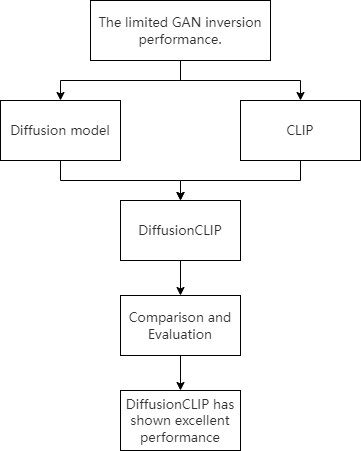

The diagram above was exported from draw.io. Its source (the exported page's mxGraphModel, read from the mxfile embedded in the PNG):
<mxGraphModel dx="990" dy="1414" grid="1" gridSize="10" guides="1" tooltips="1" connect="1" arrows="1" fold="1" page="1" pageScale="1" pageWidth="827" pageHeight="1169" math="0" shadow="0">
  <root>
    <mxCell id="0" />
    <mxCell id="1" parent="0" />
    <mxCell id="dAsve0AwKGsxoZhCSs3r-7" style="edgeStyle=orthogonalEdgeStyle;rounded=0;orthogonalLoop=1;jettySize=auto;html=1;exitX=0.5;exitY=1;exitDx=0;exitDy=0;" edge="1" parent="1" source="dAsve0AwKGsxoZhCSs3r-1" target="dAsve0AwKGsxoZhCSs3r-2">
      <mxGeometry relative="1" as="geometry" />
    </mxCell>
    <mxCell id="dAsve0AwKGsxoZhCSs3r-8" style="edgeStyle=orthogonalEdgeStyle;rounded=0;orthogonalLoop=1;jettySize=auto;html=1;exitX=0.5;exitY=1;exitDx=0;exitDy=0;entryX=0.5;entryY=0;entryDx=0;entryDy=0;" edge="1" parent="1" source="dAsve0AwKGsxoZhCSs3r-1" target="dAsve0AwKGsxoZhCSs3r-3">
      <mxGeometry relative="1" as="geometry" />
    </mxCell>
    <mxCell id="dAsve0AwKGsxoZhCSs3r-1" value="&lt;span style=&quot;color: rgb(50, 50, 50); font-family: &amp;quot;Microsoft YaHei&amp;quot;, 微软雅黑, Arial; font-size: 13px; background-color: rgba(255, 255, 255, 0.01);&quot;&gt;The limited GAN inversion performance.&lt;/span&gt;" style="rounded=0;whiteSpace=wrap;html=1;" vertex="1" parent="1">
      <mxGeometry x="340" y="230" width="180" height="60" as="geometry" />
    </mxCell>
    <mxCell id="dAsve0AwKGsxoZhCSs3r-9" style="edgeStyle=orthogonalEdgeStyle;rounded=0;orthogonalLoop=1;jettySize=auto;html=1;exitX=0.5;exitY=1;exitDx=0;exitDy=0;entryX=0.5;entryY=0;entryDx=0;entryDy=0;" edge="1" parent="1" source="dAsve0AwKGsxoZhCSs3r-2" target="dAsve0AwKGsxoZhCSs3r-5">
      <mxGeometry relative="1" as="geometry" />
    </mxCell>
    <mxCell id="dAsve0AwKGsxoZhCSs3r-2" value="&lt;span style=&quot;color: rgb(50, 50, 50); font-family: &amp;quot;Microsoft YaHei&amp;quot;, 微软雅黑, Arial; font-size: 13px; background-color: rgba(255, 255, 255, 0.01);&quot;&gt;Diffusion model&lt;/span&gt;" style="rounded=0;whiteSpace=wrap;html=1;" vertex="1" parent="1">
      <mxGeometry x="250" y="330" width="120" height="60" as="geometry" />
    </mxCell>
    <mxCell id="dAsve0AwKGsxoZhCSs3r-10" style="edgeStyle=orthogonalEdgeStyle;rounded=0;orthogonalLoop=1;jettySize=auto;html=1;exitX=0.5;exitY=1;exitDx=0;exitDy=0;entryX=0.5;entryY=0;entryDx=0;entryDy=0;" edge="1" parent="1" source="dAsve0AwKGsxoZhCSs3r-3" target="dAsve0AwKGsxoZhCSs3r-5">
      <mxGeometry relative="1" as="geometry" />
    </mxCell>
    <mxCell id="dAsve0AwKGsxoZhCSs3r-3" value="&lt;span style=&quot;color: rgb(50, 50, 50); font-family: &amp;quot;Microsoft YaHei&amp;quot;, 微软雅黑, Arial; font-size: 13px; background-color: rgba(255, 255, 255, 0.01);&quot;&gt;CLIP&lt;/span&gt;" style="rounded=0;whiteSpace=wrap;html=1;" vertex="1" parent="1">
      <mxGeometry x="490" y="330" width="120" height="60" as="geometry" />
    </mxCell>
    <mxCell id="dAsve0AwKGsxoZhCSs3r-12" style="edgeStyle=orthogonalEdgeStyle;rounded=0;orthogonalLoop=1;jettySize=auto;html=1;exitX=0.5;exitY=1;exitDx=0;exitDy=0;entryX=0.5;entryY=0;entryDx=0;entryDy=0;" edge="1" parent="1" source="dAsve0AwKGsxoZhCSs3r-4" target="dAsve0AwKGsxoZhCSs3r-6">
      <mxGeometry relative="1" as="geometry" />
    </mxCell>
    <mxCell id="dAsve0AwKGsxoZhCSs3r-4" value="&lt;span style=&quot;color: rgb(50, 50, 50); font-family: &amp;quot;Microsoft YaHei&amp;quot;, 微软雅黑, Arial; font-size: 13px; background-color: rgba(255, 255, 255, 0.01);&quot;&gt;Comparison and Evaluation&lt;/span&gt;" style="rounded=0;whiteSpace=wrap;html=1;" vertex="1" parent="1">
      <mxGeometry x="370" y="525" width="120" height="60" as="geometry" />
    </mxCell>
    <mxCell id="dAsve0AwKGsxoZhCSs3r-11" style="edgeStyle=orthogonalEdgeStyle;rounded=0;orthogonalLoop=1;jettySize=auto;html=1;exitX=0.5;exitY=1;exitDx=0;exitDy=0;entryX=0.5;entryY=0;entryDx=0;entryDy=0;" edge="1" parent="1" source="dAsve0AwKGsxoZhCSs3r-5" target="dAsve0AwKGsxoZhCSs3r-4">
      <mxGeometry relative="1" as="geometry" />
    </mxCell>
    <mxCell id="dAsve0AwKGsxoZhCSs3r-5" value="&lt;span style=&quot;color: rgb(50, 50, 50); font-family: &amp;quot;Microsoft YaHei&amp;quot;, 微软雅黑, Arial; font-size: 13px; background-color: rgba(255, 255, 255, 0.01);&quot;&gt;DiffusionCLIP&lt;/span&gt;" style="rounded=0;whiteSpace=wrap;html=1;" vertex="1" parent="1">
      <mxGeometry x="370" y="430" width="120" height="60" as="geometry" />
    </mxCell>
    <mxCell id="dAsve0AwKGsxoZhCSs3r-6" value="&lt;span style=&quot;color: rgb(50, 50, 50); font-family: &amp;quot;Microsoft YaHei&amp;quot;, 微软雅黑, Arial; font-size: 13px; background-color: rgba(255, 255, 255, 0.01);&quot;&gt;DiffusionCLIP has shown excellent performance&lt;/span&gt;" style="rounded=0;whiteSpace=wrap;html=1;" vertex="1" parent="1">
      <mxGeometry x="370" y="620" width="120" height="60" as="geometry" />
    </mxCell>
  </root>
</mxGraphModel>